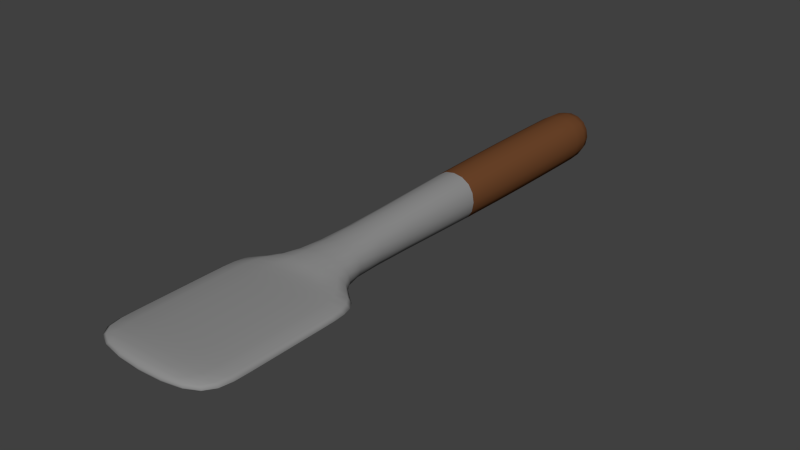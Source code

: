 # Source: spatula.blend  (saved by Blender 2.73.0; exported with 4.5.12 LTS)
import bpy
from mathutils import Matrix  # noqa: F401  (used for matrix-valued properties, if any)

bpy.ops.wm.read_factory_settings(use_empty=True)
scene = bpy.context.scene
scene.name = 'Scene'

# ---- collections
col_collection_1 = bpy.data.collections.new('Collection 1'); scene.collection.children.link(col_collection_1)

# ---- materials (node trees are filled in below, after node groups)
mat_base = bpy.data.materials.new('base')
mat_base.alpha_threshold = 0.0
mat_base.use_transparent_shadow = False
mat_base.diffuse_color = (0.2738, 0.2738, 0.2738, 1.0)
mat_base.roughness = 0.5
mat_base.line_color = (0.0, 0.0, 0.0, 1.0)
mat_wood = bpy.data.materials.new('wood')
mat_wood.alpha_threshold = 0.0
mat_wood.use_transparent_shadow = False
mat_wood.diffuse_color = (0.1574, 0.06148, 0.02373, 1.0)
mat_wood.roughness = 0.5

# ---- material node trees

# ---- world
world_world = bpy.data.worlds.new('World'); scene.world = world_world
world_world.color = (0.05088, 0.05088, 0.05088)
world_world.use_sun_shadow = False
world_world.sun_shadow_jitter_overblur = 0.0
world_world.cycles.sampling_method = 'MANUAL'
world_world.cycles.sample_map_resolution = 256

# ---- meshes
me_cube = bpy.data.meshes.new('Cube')
me_cube.from_pydata([(-0.18, 0.7793, -0.1443), (-0.18, 1.964, -0.1443), (0.18, 1.964, -0.1443), (0.18, 0.7793, -0.1443), (-0.18, 0.7793, 0.2157), (-0.18, 1.964, 0.2157), (0.18, 1.964, 0.2157), (0.18, 0.7793, 0.2157), (0.1221, -0.4992, 0.1578), (-0.1221, -0.4992, 0.1578), (0.1221, -0.4992, -0.08644), (-0.1221, -0.4992, -0.08644), (-0.18, 2.204, -0.1443), (0.18, 2.204, -0.1443), (-0.18, 2.204, 0.2157), (0.18, 2.204, 0.2157), (-0.4698, -1.42, -0.01759), (0.4698, -1.42, 0.08895), (-0.4698, -1.42, 0.08895), (0.4698, -1.42, -0.01759), (0.4698, -1.717, 0.08895), (-0.4698, -1.717, 0.08895), (0.4698, -1.717, -0.01759), (-0.4698, -1.717, -0.01759), (-0.4698, -0.5744, -0.01759), (0.4698, -0.5744, -0.01759), (-0.4698, -0.5744, 0.08895), (0.4698, -0.5744, 0.08895), (-0.4698, -0.8247, 0.08895), (-0.4698, -0.8247, -0.01759), (0.4698, -0.8247, -0.01759), (0.4698, -0.8247, 0.08895)], [], [(4, 5, 1, 0), (2, 1, 12, 13), (6, 7, 3, 2), (3, 7, 8, 10), (0, 1, 2, 3), (7, 6, 5, 4), (4, 0, 11, 9), (0, 3, 10, 11), (7, 4, 9, 8), (14, 15, 13, 12), (6, 2, 13, 15), (5, 6, 15, 14), (1, 5, 14, 12), (29, 30, 19, 16), (30, 31, 17, 19), (11, 10, 25, 24), (28, 29, 16, 18), (17, 18, 21, 20), (8, 9, 26, 27), (9, 11, 24, 26), (18, 16, 23, 21), (31, 28, 18, 17), (10, 8, 27, 25), (23, 22, 20, 21), (16, 19, 22, 23), (19, 17, 20, 22), (27, 26, 28, 31), (26, 24, 29, 28), (25, 27, 31, 30), (24, 25, 30, 29)])
me_cube.polygons.foreach_set('use_smooth', [True] * 30)
me_cube.polygons.foreach_set('material_index', [1, 1, 1, 0, 1, 1, 0, 0, 0, 1, 1, 1, 1, 0, 0, 0, 0, 0, 0, 0, 0, 0, 0, 0, 0, 0, 0, 0, 0, 0])
me_cube.materials.append(mat_base)
me_cube.materials.append(mat_wood)
me_cube.use_remesh_preserve_volume = False
me_cube.use_remesh_preserve_attributes = False
me_cube.use_mirror_vertex_groups = False
me_cube.update()

# ---- objects
ob_cube = bpy.data.objects.new('Cube', me_cube)

# ---- transforms, parenting, visibility, modifiers, constraints
ob_cube.location = (0.0, 0.0, 0.0)
ob_cube.lock_rotations_4d = False
ob_cube.empty_display_type = 'ARROWS'
ob_cube.lineart.crease_threshold = 0.0
_m = ob_cube.modifiers.new('Subsurf', 'SUBSURF')
_m.uv_smooth = 'PRESERVE_CORNERS'
_m.quality = 2
_m.levels = 2
_m.show_only_control_edges = False

# ---- collection membership
col_collection_1.objects.link(ob_cube)

# ---- scene / render settings (as saved in the file)
scene.frame_start = 1; scene.frame_end = 250; scene.frame_set(1)
scene.render.engine = 'BLENDER_EEVEE_NEXT'
scene.render.resolution_percentage = 50
scene.render.dither_intensity = 0.0
scene.cycles.use_denoising = False
scene.cycles.samples = 10
scene.cycles.sampling_pattern = 'TABULATED_SOBOL'
scene.cycles.light_sampling_threshold = 0.0
scene.cycles.use_adaptive_sampling = False
scene.cycles.use_light_tree = False
scene.cycles.blur_glossy = 0.0
scene.cycles.pixel_filter_type = 'GAUSSIAN'
scene.cycles.sample_clamp_indirect = 0.0
scene.view_settings.view_transform = 'Standard'
bpy.context.view_layer.update()

# ---- added for rendering (the .blend has no active camera and no usable light): camera, sun
cam_auto = bpy.data.cameras.new('AutoCamera')
cam_auto.lens = 50.0
cam_auto.sensor_width = 36.0
cam_auto.clip_end = 1000.0
ob_auto_camera = bpy.data.objects.new('AutoCamera', cam_auto)
scene.collection.objects.link(ob_auto_camera)
ob_auto_camera.location = (3.74604, -4.25171, 3.03251)
ob_auto_camera.rotation_euler = (1.09748, -7.21219e-08, 0.694738)
scene.camera = ob_auto_camera
light_auto_sun = bpy.data.lights.new('AutoSun', 'SUN')
light_auto_sun.energy = 3.0
light_auto_sun.angle = 0.0523599
ob_auto_sun = bpy.data.objects.new('AutoSun', light_auto_sun)
scene.collection.objects.link(ob_auto_sun)
ob_auto_sun.rotation_euler = (0.872665, 0.174533, 0.523599)
bpy.context.view_layer.update()

